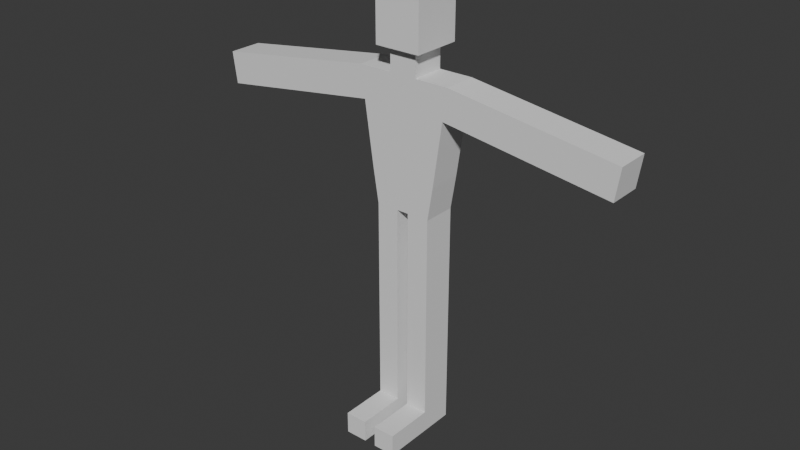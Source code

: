 # Source: player.blend  (saved by Blender 5.1.30; exported with 4.5.12 LTS)
import bpy
from mathutils import Matrix  # noqa: F401  (used for matrix-valued properties, if any)

bpy.ops.wm.read_factory_settings(use_empty=True)
scene = bpy.context.scene
scene.name = 'Scene'

# ---- collections
col_collection = bpy.data.collections.new('Collection'); scene.collection.children.link(col_collection)

# ---- world
world_world = bpy.data.worlds.new('World'); scene.world = world_world
world_world.use_nodes = True; world_world.node_tree.nodes.clear()
_N = world_world.node_tree.nodes; _L = world_world.node_tree.links
n0 = _N.new('ShaderNodeOutputWorld'); n0.name = 'World Output'; n0.location = (200, 100)
n1 = _N.new('ShaderNodeBackground'); n1.name = 'Background'; n1.location = (-200, 100)
n1.inputs[0].default_value = (0.05088, 0.05088, 0.05088, 1.0)
_L.new(n1.outputs[0], n0.inputs[0])
n0.is_active_output = True
world_world.color = (0.05088, 0.05088, 0.05088)
world_world.sun_shadow_jitter_overblur = 0.0

# ---- meshes
me_cube_001 = bpy.data.meshes.new('Cube.001')
me_cube_001.from_pydata([(0.7131, -0.3603, 0.2892), (1.0, -0.3603, 2.289), (0.7131, 0.3488, 0.2892), (1.0, 0.3488, 2.289), (0.0, 0.3488, 0.2892), (0.0, 0.3488, 2.289), (0.0, -0.3603, 0.2892), (0.0, -0.3603, 2.289), (0.288, 0.3488, 2.289), (0.3565, -0.3603, 0.2892), (0.3565, 0.3488, 0.2892), (0.288, -0.3603, 2.289), (0.288, -0.3603, 2.715), (0.0, -0.3603, 2.715), (0.0, 0.3488, 2.715), (0.288, 0.3488, 2.715), (0.4837, -0.5231, 2.799), (0.0, -0.5231, 2.799), (0.0, 0.5117, 2.799), (0.4837, 0.5117, 2.799), (0.4837, -0.5231, 3.919), (0.0, -0.5231, 3.919), (0.0, 0.5117, 3.919), (0.4837, 0.5117, 3.919), (0.5969, -0.3603, -0.4217), (0.5969, 0.3488, -0.4217), (0.1269, -0.3603, -0.4217), (0.1269, 0.3488, -0.4217), (0.0, 0.3488, -0.4217), (0.0, -0.3603, -0.4217), (0.5969, -0.3603, -2.453), (0.5969, 0.3488, -2.453), (0.1269, -0.3603, -2.453), (0.1269, 0.3488, -2.453), (0.5969, -0.3603, -4.799), (0.5969, 0.3488, -4.799), (0.1269, -0.3603, -4.799), (0.1269, 0.3488, -4.799), (0.9056, 0.3488, 1.631), (0.9056, -0.3603, 1.631), (0.0, -0.3603, 1.631), (0.0, 0.3488, 1.631), (0.3106, -0.3603, 1.631), (0.3106, 0.3488, 1.631), (2.447, 0.3488, 2.082), (2.447, -0.3603, 2.082), (2.353, 0.3488, 1.424), (2.353, -0.3603, 1.424), (3.909, 0.3488, 1.872), (3.909, -0.3603, 1.872), (3.814, 0.3488, 1.214), (3.814, -0.3603, 1.214), (4.484, 0.3488, 1.789), (4.484, -0.3603, 1.789), (4.39, 0.3488, 1.132), (4.39, -0.3603, 1.132), (0.5969, -0.3603, -5.262), (0.5969, 0.3488, -5.262), (0.1269, -0.3603, -5.262), (0.1269, 0.3488, -5.262), (0.1269, -1.383, -4.799), (0.5969, -1.383, -4.799), (0.1269, -1.383, -5.262), (0.5969, -1.383, -5.262)], [], [(43, 8, 3, 38), (3, 1, 45, 44), (4, 10, 27, 28), (42, 11, 7, 40), (7, 11, 12, 13), (3, 8, 11, 1), (39, 1, 11, 42), (10, 2, 25, 27), (41, 5, 8, 43), (15, 14, 18, 19), (11, 8, 15, 12), (8, 5, 14, 15), (19, 18, 22, 23), (13, 12, 16, 17), (12, 15, 19, 16), (23, 22, 21, 20), (17, 16, 20, 21), (16, 19, 23, 20), (27, 25, 31, 33), (28, 27, 26, 29), (9, 6, 29, 26), (2, 0, 24, 25), (0, 9, 26, 24), (33, 31, 35, 37), (24, 26, 32, 30), (26, 27, 33, 32), (25, 24, 30, 31), (35, 34, 56, 57), (31, 30, 34, 35), (32, 33, 37, 36), (30, 32, 36, 34), (4, 41, 43, 10), (0, 39, 42, 9), (9, 42, 40, 6), (2, 38, 39, 0), (10, 43, 38, 2), (47, 46, 50, 51), (1, 39, 47, 45), (38, 3, 44, 46), (39, 38, 46, 47), (49, 51, 55, 53), (46, 44, 48, 50), (45, 47, 51, 49), (44, 45, 49, 48), (54, 52, 53, 55), (48, 49, 53, 52), (51, 50, 54, 55), (50, 48, 52, 54), (59, 57, 56, 58), (36, 37, 59, 58), (58, 56, 63, 62), (37, 35, 57, 59), (61, 60, 62, 63), (56, 34, 61, 63), (34, 36, 60, 61), (36, 58, 62, 60)])
_uv = me_cube_001.uv_layers.new(name='UVMap')
_uv.uv.foreach_set('vector', [0.5428, 0.4375, 0.625, 0.4375, 0.625, 0.5, 0.5428, 0.5, 0.625, 0.5, 0.625, 0.75, 0.625, 0.75, 0.625, 0.5, 0.375, 0.375, 0.375, 0.4375, 0.375, 0.4375, 0.375, 0.375, 0.5428, 0.8125, 0.625, 0.8125, 0.625, 0.875, 0.5428, 0.875, 0.625, 0.875, 0.625, 0.8125, 0.625, 0.8125, 0.625, 0.875, 0.625, 0.5, 0.6875, 0.5, 0.6875, 0.75, 0.625, 0.75, 0.5428, 0.75, 0.625, 0.75, 0.625, 0.8125, 0.5428, 0.8125, 0.375, 0.4375, 0.375, 0.5, 0.375, 0.5, 0.375, 0.4375, 0.5428, 0.375, 0.625, 0.375, 0.625, 0.4375, 0.5428, 0.4375, 0.625, 0.4375, 0.625, 0.375, 0.625, 0.375, 0.625, 0.4375, 0.6875, 0.75, 0.6875, 0.5, 0.6875, 0.5, 0.6875, 0.75, 0.625, 0.4375, 0.625, 0.375, 0.625, 0.375, 0.625, 0.4375, 0.625, 0.4375, 0.625, 0.375, 0.625, 0.375, 0.625, 0.4375, 0.625, 0.875, 0.625, 0.8125, 0.625, 0.8125, 0.625, 0.875, 0.6875, 0.75, 0.6875, 0.5, 0.6875, 0.5, 0.6875, 0.75, 0.6875, 0.5, 0.75, 0.5, 0.75, 0.75, 0.6875, 0.75, 0.625, 0.875, 0.625, 0.8125, 0.625, 0.8125, 0.625, 0.875, 0.6875, 0.75, 0.6875, 0.5, 0.6875, 0.5, 0.6875, 0.75, 0.375, 0.4375, 0.375, 0.5, 0.375, 0.5, 0.375, 0.4375, 0.25, 0.5, 0.3125, 0.5, 0.3125, 0.75, 0.25, 0.75, 0.375, 0.8125, 0.375, 0.875, 0.375, 0.875, 0.375, 0.8125, 0.375, 0.5, 0.375, 0.75, 0.375, 0.75, 0.375, 0.5, 0.375, 0.75, 0.375, 0.8125, 0.375, 0.8125, 0.375, 0.75, 0.375, 0.4375, 0.375, 0.5, 0.375, 0.5, 0.375, 0.4375, 0.375, 0.75, 0.375, 0.8125, 0.375, 0.8125, 0.375, 0.75, 0.3125, 0.75, 0.3125, 0.5, 0.3125, 0.5, 0.3125, 0.75, 0.375, 0.5, 0.375, 0.75, 0.375, 0.75, 0.375, 0.5, 0.375, 0.5, 0.375, 0.75, 0.375, 0.75, 0.375, 0.5, 0.375, 0.5, 0.375, 0.75, 0.375, 0.75, 0.375, 0.5, 0.3125, 0.75, 0.3125, 0.5, 0.3125, 0.5, 0.3125, 0.75, 0.375, 0.75, 0.375, 0.8125, 0.375, 0.8125, 0.375, 0.75, 0.375, 0.375, 0.5428, 0.375, 0.5428, 0.4375, 0.375, 0.4375, 0.375, 0.75, 0.5428, 0.75, 0.5428, 0.8125, 0.375, 0.8125, 0.375, 0.8125, 0.5428, 0.8125, 0.5428, 0.875, 0.375, 0.875, 0.375, 0.5, 0.5428, 0.5, 0.5428, 0.75, 0.375, 0.75, 0.375, 0.4375, 0.5428, 0.4375, 0.5428, 0.5, 0.375, 0.5, 0.5428, 0.75, 0.5428, 0.5, 0.5428, 0.5, 0.5428, 0.75, 0.625, 0.75, 0.5428, 0.75, 0.5428, 0.75, 0.625, 0.75, 0.5428, 0.5, 0.625, 0.5, 0.625, 0.5, 0.5428, 0.5, 0.5428, 0.75, 0.5428, 0.5, 0.5428, 0.5, 0.5428, 0.75, 0.625, 0.75, 0.5428, 0.75, 0.5428, 0.75, 0.625, 0.75, 0.5428, 0.5, 0.625, 0.5, 0.625, 0.5, 0.5428, 0.5, 0.625, 0.75, 0.5428, 0.75, 0.5428, 0.75, 0.625, 0.75, 0.625, 0.5, 0.625, 0.75, 0.625, 0.75, 0.625, 0.5, 0.5428, 0.5, 0.625, 0.5, 0.625, 0.75, 0.5428, 0.75, 0.625, 0.5, 0.625, 0.75, 0.625, 0.75, 0.625, 0.5, 0.5428, 0.75, 0.5428, 0.5, 0.5428, 0.5, 0.5428, 0.75, 0.5428, 0.5, 0.625, 0.5, 0.625, 0.5, 0.5428, 0.5, 0.3125, 0.5, 0.375, 0.5, 0.375, 0.75, 0.3125, 0.75, 0.3125, 0.75, 0.3125, 0.5, 0.3125, 0.5, 0.3125, 0.75, 0.3125, 0.75, 0.375, 0.75, 0.375, 0.75, 0.3125, 0.75, 0.375, 0.4375, 0.375, 0.5, 0.375, 0.5, 0.375, 0.4375, 0.375, 0.75, 0.375, 0.8125, 0.375, 0.8125, 0.375, 0.75, 0.375, 0.75, 0.375, 0.75, 0.375, 0.75, 0.375, 0.75, 0.375, 0.75, 0.375, 0.8125, 0.375, 0.8125, 0.375, 0.75, 0.3125, 0.75, 0.3125, 0.75, 0.3125, 0.75, 0.3125, 0.75])
me_cube_001.update()
arm_armature = bpy.data.armatures.new('Armature')  # bones are not reproduced

# ---- objects
ob_cube = bpy.data.objects.new('Cube', me_cube_001)
ob_armature = bpy.data.objects.new('Armature', arm_armature)

# ---- transforms, parenting, visibility, modifiers, constraints
ob_cube.location = (0.0, 0.0, 0.1579)
ob_cube.scale = (0.1833, 0.1833, 0.1833)
_m = ob_cube.modifiers.new('Mirror', 'MIRROR')
_m.use_clip = True
ob_armature.location = (0.0, 0.0, 0.1852)
ob_armature.show_in_front = True

# ---- collection membership
col_collection.objects.link(ob_cube)
col_collection.objects.link(ob_armature)

# ---- scene / render settings (as saved in the file)
scene.frame_start = 1; scene.frame_end = 250; scene.frame_set(1)
scene.render.engine = 'BLENDER_EEVEE_NEXT'
scene.render.bake_bias = 0.0
scene.render.bake_samples = 0
scene.cycles.sampling_pattern = 'TABULATED_SOBOL'
scene.eevee.use_volume_custom_range = False
bpy.context.view_layer.update()

# ---- added for rendering (the .blend has no active camera and no usable light): camera, sun
cam_auto = bpy.data.cameras.new('AutoCamera')
cam_auto.lens = 50.0
cam_auto.sensor_width = 36.0
cam_auto.clip_end = 1000.0
ob_auto_camera = bpy.data.objects.new('AutoCamera', cam_auto)
scene.collection.objects.link(ob_auto_camera)
ob_auto_camera.location = (2.20039, -2.72038, 1.79511)
ob_auto_camera.rotation_euler = (1.09748, -7.21219e-08, 0.694738)
scene.camera = ob_auto_camera
light_auto_sun = bpy.data.lights.new('AutoSun', 'SUN')
light_auto_sun.energy = 3.0
light_auto_sun.angle = 0.0523599
ob_auto_sun = bpy.data.objects.new('AutoSun', light_auto_sun)
scene.collection.objects.link(ob_auto_sun)
ob_auto_sun.rotation_euler = (0.872665, 0.174533, 0.523599)
bpy.context.view_layer.update()
